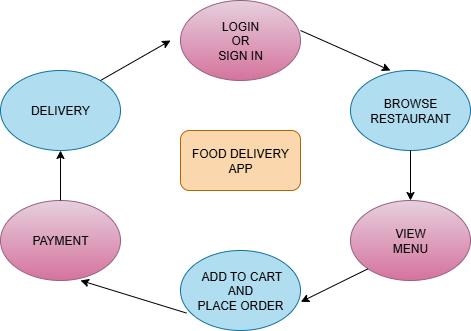

The diagram above was exported from draw.io. Its source (the exported page's mxGraphModel, read from the mxfile embedded in the PNG):
<mxGraphModel dx="1097" dy="592" grid="1" gridSize="10" guides="1" tooltips="1" connect="1" arrows="1" fold="1" page="1" pageScale="1" pageWidth="850" pageHeight="1100" math="0" shadow="0">
  <root>
    <mxCell id="0" />
    <mxCell id="1" parent="0" />
    <mxCell id="9DBvtsvs70CE4XDYY7zc-2" value="FOOD DELIVERY&lt;br&gt;APP" style="rounded=1;whiteSpace=wrap;html=1;fillColor=#fad7ac;strokeColor=#b46504;" vertex="1" parent="1">
      <mxGeometry x="380" y="260" width="120" height="60" as="geometry" />
    </mxCell>
    <mxCell id="9DBvtsvs70CE4XDYY7zc-3" value="LOGIN&lt;br&gt;OR&lt;br&gt;SIGN IN" style="ellipse;whiteSpace=wrap;html=1;fillColor=#e6d0de;strokeColor=#996185;gradientColor=#d5739d;" vertex="1" parent="1">
      <mxGeometry x="380" y="130" width="120" height="80" as="geometry" />
    </mxCell>
    <mxCell id="9DBvtsvs70CE4XDYY7zc-4" value="DELIVERY" style="ellipse;whiteSpace=wrap;html=1;fillColor=#b1ddf0;strokeColor=#10739e;" vertex="1" parent="1">
      <mxGeometry x="200" y="200" width="120" height="80" as="geometry" />
    </mxCell>
    <mxCell id="9DBvtsvs70CE4XDYY7zc-5" value="PAYMENT" style="ellipse;whiteSpace=wrap;html=1;fillColor=#e6d0de;strokeColor=#996185;gradientColor=#d5739d;" vertex="1" parent="1">
      <mxGeometry x="200" y="330" width="120" height="80" as="geometry" />
    </mxCell>
    <mxCell id="9DBvtsvs70CE4XDYY7zc-6" value="&amp;nbsp;ADD TO CART&lt;br&gt;AND&lt;br&gt;PLACE ORDER" style="ellipse;whiteSpace=wrap;html=1;fillColor=#b1ddf0;strokeColor=#10739e;" vertex="1" parent="1">
      <mxGeometry x="380" y="380" width="120" height="80" as="geometry" />
    </mxCell>
    <mxCell id="9DBvtsvs70CE4XDYY7zc-7" value="BROWSE&lt;br&gt;RESTAURANT" style="ellipse;whiteSpace=wrap;html=1;fillColor=#b1ddf0;strokeColor=#10739e;" vertex="1" parent="1">
      <mxGeometry x="550" y="200" width="120" height="80" as="geometry" />
    </mxCell>
    <mxCell id="9DBvtsvs70CE4XDYY7zc-8" value="VIEW&lt;br&gt;MENU" style="ellipse;whiteSpace=wrap;html=1;fillColor=#e6d0de;strokeColor=#996185;gradientColor=#d5739d;" vertex="1" parent="1">
      <mxGeometry x="550" y="330" width="120" height="80" as="geometry" />
    </mxCell>
    <mxCell id="9DBvtsvs70CE4XDYY7zc-9" value="" style="endArrow=classic;html=1;rounded=0;" edge="1" parent="1">
      <mxGeometry width="50" height="50" relative="1" as="geometry">
        <mxPoint x="300" y="210" as="sourcePoint" />
        <mxPoint x="370" y="170" as="targetPoint" />
      </mxGeometry>
    </mxCell>
    <mxCell id="9DBvtsvs70CE4XDYY7zc-10" value="" style="endArrow=classic;html=1;rounded=0;exitX=0.5;exitY=0;exitDx=0;exitDy=0;" edge="1" parent="1" source="9DBvtsvs70CE4XDYY7zc-5">
      <mxGeometry width="50" height="50" relative="1" as="geometry">
        <mxPoint x="210" y="330" as="sourcePoint" />
        <mxPoint x="260" y="280" as="targetPoint" />
      </mxGeometry>
    </mxCell>
    <mxCell id="9DBvtsvs70CE4XDYY7zc-11" value="" style="endArrow=classic;html=1;rounded=0;exitX=0.05;exitY=0.782;exitDx=0;exitDy=0;exitPerimeter=0;" edge="1" parent="1" source="9DBvtsvs70CE4XDYY7zc-6">
      <mxGeometry width="50" height="50" relative="1" as="geometry">
        <mxPoint x="230" y="460" as="sourcePoint" />
        <mxPoint x="280" y="410" as="targetPoint" />
      </mxGeometry>
    </mxCell>
    <mxCell id="9DBvtsvs70CE4XDYY7zc-12" value="" style="endArrow=classic;html=1;rounded=0;entryX=1.003;entryY=0.642;entryDx=0;entryDy=0;exitX=0;exitY=1;exitDx=0;exitDy=0;entryPerimeter=0;" edge="1" parent="1" source="9DBvtsvs70CE4XDYY7zc-8" target="9DBvtsvs70CE4XDYY7zc-6">
      <mxGeometry width="50" height="50" relative="1" as="geometry">
        <mxPoint x="530" y="450" as="sourcePoint" />
        <mxPoint x="580" y="400" as="targetPoint" />
      </mxGeometry>
    </mxCell>
    <mxCell id="9DBvtsvs70CE4XDYY7zc-13" value="" style="endArrow=classic;html=1;rounded=0;entryX=0.333;entryY=0;entryDx=0;entryDy=0;entryPerimeter=0;" edge="1" parent="1" target="9DBvtsvs70CE4XDYY7zc-7">
      <mxGeometry width="50" height="50" relative="1" as="geometry">
        <mxPoint x="500" y="160" as="sourcePoint" />
        <mxPoint x="550" y="120" as="targetPoint" />
      </mxGeometry>
    </mxCell>
    <mxCell id="9DBvtsvs70CE4XDYY7zc-14" value="" style="endArrow=classic;html=1;rounded=0;exitX=0.5;exitY=1;exitDx=0;exitDy=0;entryX=0.5;entryY=0;entryDx=0;entryDy=0;" edge="1" parent="1" source="9DBvtsvs70CE4XDYY7zc-7" target="9DBvtsvs70CE4XDYY7zc-8">
      <mxGeometry width="50" height="50" relative="1" as="geometry">
        <mxPoint x="590" y="340" as="sourcePoint" />
        <mxPoint x="650" y="320" as="targetPoint" />
      </mxGeometry>
    </mxCell>
  </root>
</mxGraphModel>